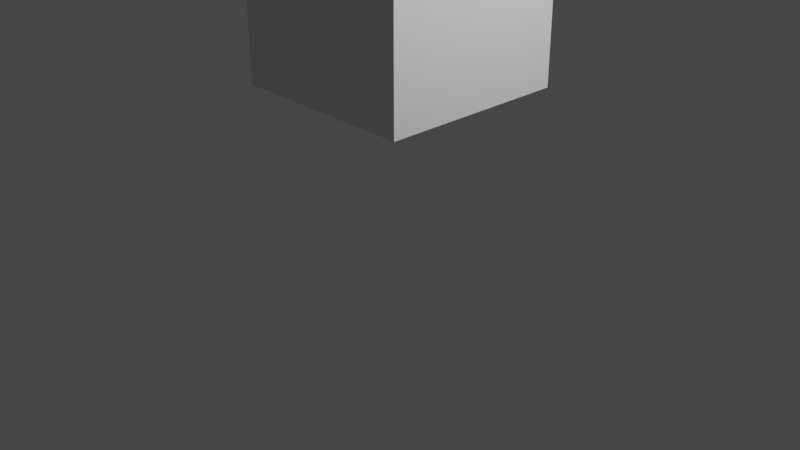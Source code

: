 # Source: parenting.blend  (saved by Blender 2.80.35; exported with 4.5.12 LTS)
import bpy
from mathutils import Matrix  # noqa: F401  (used for matrix-valued properties, if any)

bpy.ops.wm.read_factory_settings(use_empty=True)
scene = bpy.context.scene
scene.name = 'Scene'

# ---- collections
col_collection = bpy.data.collections.new('Collection'); scene.collection.children.link(col_collection)

# ---- materials (node trees are filled in below, after node groups)
mat_material = bpy.data.materials.new('Material')
mat_material.alpha_threshold = 0.0
mat_material.roughness = 0.5
mat_material.line_color = (0.0, 0.0, 0.0, 1.0)

# ---- material node trees
mat_material.use_nodes = True; mat_material.node_tree.nodes.clear()
_N = mat_material.node_tree.nodes; _L = mat_material.node_tree.links
n0 = _N.new('ShaderNodeOutputMaterial'); n0.name = 'Material Output'; n0.location = (300, 300)
n1 = _N.new('ShaderNodeBsdfPrincipled'); n1.name = 'Principled BSDF'; n1.location = (10, 300)
n1.distribution = 'GGX'
n1.subsurface_method = 'BURLEY'
n1.inputs[3].default_value = 1.45
_L.new(n1.outputs[0], n0.inputs[0])
n0.is_active_output = True

# ---- world
world_world = bpy.data.worlds.new('World'); scene.world = world_world
world_world.color = (0.05088, 0.05088, 0.05088)
world_world.use_sun_shadow = False
world_world.sun_shadow_jitter_overblur = 0.0

# ---- cameras
cam_camera = bpy.data.cameras.new('Camera')
cam_camera.clip_end = 100.0
cam_camera.ortho_scale = 7.314
cam_camera.dof.focus_distance = 0.0
cam_camera.dof.aperture_fstop = 128.0

# ---- lights
light_light = bpy.data.lights.new('Light', 'POINT')
light_light.transmission_factor = 0.0
light_light.cutoff_distance = 30.0
light_light.energy = 1000.0
light_light.shadow_buffer_clip_start = 1.001
light_light.shadow_soft_size = 0.1
light_light.shadow_maximum_resolution = 0.006
light_light.use_absolute_resolution = True

# ---- meshes
me_cube = bpy.data.meshes.new('Cube')
me_cube.from_pydata([(1.0, 1.0, 1.0), (1.0, 1.0, -1.0), (1.0, -1.0, 1.0), (1.0, -1.0, -1.0), (-1.0, 1.0, 1.0), (-1.0, 1.0, -1.0), (-1.0, -1.0, 1.0), (-1.0, -1.0, -1.0)], [], [(0, 4, 6, 2), (3, 2, 6, 7), (7, 6, 4, 5), (5, 1, 3, 7), (1, 0, 2, 3), (5, 4, 0, 1)])
_uv = me_cube.uv_layers.new(name='UVMap')
_uv.uv.foreach_set('vector', [0.375, 0.0, 0.625, 0.0, 0.625, 0.25, 0.375, 0.25, 0.375, 0.25, 0.625, 0.25, 0.625, 0.5, 0.375, 0.5, 0.375, 0.5, 0.625, 0.5, 0.625, 0.75, 0.375, 0.75, 0.375, 0.75, 0.625, 0.75, 0.625, 1.0, 0.375, 1.0, 0.125, 0.5, 0.375, 0.5, 0.375, 0.75, 0.125, 0.75, 0.625, 0.5, 0.875, 0.5, 0.875, 0.75, 0.625, 0.75])
me_cube.materials.append(mat_material)
me_cube.use_remesh_preserve_volume = False
me_cube.use_remesh_preserve_attributes = False
me_cube.use_mirror_vertex_groups = False
me_cube.update()

# ---- objects
ob_cube = bpy.data.objects.new('Cube', me_cube)
ob_light = bpy.data.objects.new('Light', light_light)
ob_camera = bpy.data.objects.new('Camera', cam_camera)
ob_empty = bpy.data.objects.new('Empty', None)

# ---- transforms, parenting, visibility, modifiers, constraints
ob_cube.parent = ob_empty
ob_cube.location = (0.0, 0.0, 0.0)
ob_cube.lock_rotations_4d = False
ob_cube.empty_display_type = 'ARROWS'
ob_cube.lineart.crease_threshold = 0.0
ob_light.location = (4.076, 1.005, 5.904)
ob_light.rotation_euler = (0.6503, 0.05522, 1.866)
ob_light.lock_rotations_4d = False
ob_light.empty_display_type = 'ARROWS'
ob_light.color = (0.0, 0.0, 0.0, 0.0)
ob_light.lineart.crease_threshold = 0.0
ob_camera.location = (7.359, -6.926, 4.958)
ob_camera.rotation_euler = (1.109, 0.0, 0.8149)
ob_camera.lock_rotations_4d = False
ob_camera.empty_display_type = 'ARROWS'
ob_camera.color = (0.0, 0.0, 0.0, 0.0)
ob_camera.display_type = 'WIRE'
ob_camera.lineart.crease_threshold = 0.0
ob_empty.location = (0.0, 0.0, 2.414)
ob_empty.lineart.crease_threshold = 0.0

# ---- collection membership
col_collection.objects.link(ob_cube)
col_collection.objects.link(ob_light)
col_collection.objects.link(ob_camera)
col_collection.objects.link(ob_empty)

# ---- scene / render settings (as saved in the file)
scene.camera = ob_camera
scene.frame_start = 1; scene.frame_end = 250; scene.frame_set(1)
scene.render.engine = 'BLENDER_EEVEE_NEXT'
scene.render.motion_blur_shutter = 1.0
scene.cycles.use_denoising = False
scene.cycles.samples = 128
scene.cycles.sampling_pattern = 'TABULATED_SOBOL'
scene.cycles.use_adaptive_sampling = False
scene.cycles.use_light_tree = False
scene.view_settings.view_transform = 'Filmic'
bpy.context.view_layer.update()
